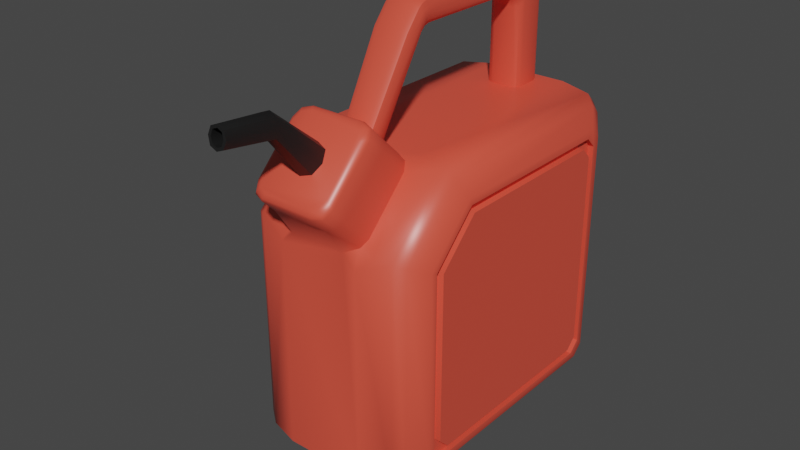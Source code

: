 # Source: gas_can.blend  (saved by Blender 4.1.24; exported with 4.5.12 LTS)
import bpy
from mathutils import Matrix  # noqa: F401  (used for matrix-valued properties, if any)

bpy.ops.wm.read_factory_settings(use_empty=True)
scene = bpy.context.scene
scene.name = 'Scene'

# ---- collections
col_gas = bpy.data.collections.new('GAS'); scene.collection.children.link(col_gas)

# ---- materials (node trees are filled in below, after node groups)
mat_gas = bpy.data.materials.new('gas')
mat_gas.diffuse_color = (0.8, 0.07612, 0.05318, 1.0)
mat_nozzle = bpy.data.materials.new('nozzle')
mat_nozzle.diffuse_color = (0.009018, 0.009018, 0.009018, 1.0)

# ---- node groups
ng_auto_smooth = bpy.data.node_groups.new('Auto Smooth', 'GeometryNodeTree')
_s = ng_auto_smooth.interface.new_socket(name='Geometry', in_out='OUTPUT', socket_type='NodeSocketGeometry')
_s = ng_auto_smooth.interface.new_socket(name='Geometry', in_out='INPUT', socket_type='NodeSocketGeometry')
_s = ng_auto_smooth.interface.new_socket(name='Angle', in_out='INPUT', socket_type='NodeSocketFloat')
_s.subtype = 'ANGLE'
_s.min_value = 0.0
_s.max_value = 3.142
ng_auto_smooth.is_modifier = True
_N = ng_auto_smooth.nodes; _L = ng_auto_smooth.links
n0 = _N.new('NodeGroupOutput'); n0.name = 'Group Output'; n0.location = (480, -100)
n1 = _N.new('NodeGroupInput'); n1.name = 'Group Input'; n1.location = (-420, -300)
n2 = _N.new('NodeGroupInput'); n2.name = 'Group Input.001'; n2.location = (-60, -100)
n3 = _N.new('GeometryNodeSetShadeSmooth'); n3.name = 'Set Shade Smooth'; n3.location = (120, -100)
n3.domain = 'EDGE'
n4 = _N.new('GeometryNodeSetShadeSmooth'); n4.name = 'Set Shade Smooth.001'; n4.location = (300, -100)
n5 = _N.new('GeometryNodeInputMeshEdgeAngle'); n5.name = 'Edge Angle'; n5.location = (-420, -220)
n6 = _N.new('GeometryNodeInputEdgeSmooth'); n6.name = 'Is Edge Smooth'; n6.location = (-60, -160)
n7 = _N.new('GeometryNodeInputShadeSmooth'); n7.name = 'Is Face Smooth'; n7.location = (-240, -340)
n8 = _N.new('FunctionNodeBooleanMath'); n8.name = 'Boolean Math'; n8.location = (-60, -220)
n9 = _N.new('FunctionNodeCompare'); n9.name = 'Compare'; n9.location = (-240, -180)
n9.operation = 'LESS_EQUAL'
_L.new(n5.outputs[0], n9.inputs[0])
_L.new(n4.outputs[0], n0.inputs[0])
_L.new(n1.outputs[1], n9.inputs[1])
_L.new(n9.outputs[0], n8.inputs[0])
_L.new(n7.outputs[0], n8.inputs[1])
_L.new(n2.outputs[0], n3.inputs[0])
_L.new(n6.outputs[0], n3.inputs[1])
_L.new(n3.outputs[0], n4.inputs[0])
_L.new(n8.outputs[0], n3.inputs[2])
n0.is_active_output = True

# ---- material node trees
mat_gas.use_nodes = True; mat_gas.node_tree.nodes.clear()
_N = mat_gas.node_tree.nodes; _L = mat_gas.node_tree.links
n0 = _N.new('ShaderNodeBsdfPrincipled'); n0.name = 'Principled BSDF'; n0.location = (10, 300)
n0.distribution = 'GGX'
n0.subsurface_method = 'BURLEY'
n0.inputs[0].default_value = (0.8, 0.08276, 0.04901, 1.0)
n0.inputs[2].default_value = 0.4
n0.inputs[3].default_value = 1.45
n0.inputs[13].default_value = 0.7
n0.inputs[27].default_value = (0.0, 0.0, 0.0, 1.0)
n0.inputs[28].default_value = 1.0
n1 = _N.new('ShaderNodeOutputMaterial'); n1.name = 'Material Output'; n1.location = (300, 300)
_L.new(n0.outputs[0], n1.inputs[0])
n1.is_active_output = True
mat_nozzle.use_nodes = True; mat_nozzle.node_tree.nodes.clear()
_N = mat_nozzle.node_tree.nodes; _L = mat_nozzle.node_tree.links
n0 = _N.new('ShaderNodeBsdfPrincipled'); n0.name = 'Principled BSDF'; n0.location = (10, 300)
n0.distribution = 'GGX'
n0.subsurface_method = 'BURLEY'
n0.inputs[0].default_value = (0.01037, 0.01037, 0.01037, 1.0)
n0.inputs[3].default_value = 1.45
n0.inputs[27].default_value = (0.0, 0.0, 0.0, 1.0)
n0.inputs[28].default_value = 1.0
n1 = _N.new('ShaderNodeOutputMaterial'); n1.name = 'Material Output'; n1.location = (300, 300)
_L.new(n0.outputs[0], n1.inputs[0])
n1.is_active_output = True

# ---- world
world_world = bpy.data.worlds.new('World'); scene.world = world_world
world_world.use_nodes = True; world_world.node_tree.nodes.clear()
_N = world_world.node_tree.nodes; _L = world_world.node_tree.links
n0 = _N.new('ShaderNodeOutputWorld'); n0.name = 'World Output'; n0.location = (300, 300)
n1 = _N.new('ShaderNodeBackground'); n1.name = 'Background'; n1.location = (10, 300)
n1.inputs[0].default_value = (0.05088, 0.05088, 0.05088, 1.0)
_L.new(n1.outputs[0], n0.inputs[0])
n0.is_active_output = True
world_world.color = (0.05088, 0.05088, 0.05088)
world_world.use_sun_shadow = False
world_world.sun_shadow_jitter_overblur = 0.0
world_world.light_settings.ao_factor = 0.02

# ---- meshes
me_cube = bpy.data.meshes.new('Cube')
me_cube.from_pydata([(-0.6393, -0.7934, 0.4914), (-0.5575, -0.9532, 0.5576), (-0.6393, -0.4914, 0.7934), (-0.5575, -0.5576, 0.9532), (0.6393, -0.4914, 0.7934), (0.5575, -0.5576, 0.9532), (0.6393, -0.7934, 0.4914), (0.5575, -0.9532, 0.5576), (0.4913, -0.577, 1.0), (0.4913, -1.0, 0.577), (-0.4913, -1.0, 0.577), (-0.4913, -0.577, 1.0), (0.1314, -0.2718, 1.703), (-0.1314, -0.2718, 1.703), (0.07201, -1.149, 1.039), (-0.07201, -1.149, 1.039), (-0.07201, -1.039, 1.149), (0.07201, -1.039, 1.149), (0.0, -1.169, 1.019), (0.0, -1.019, 1.169), (0.09869, -1.094, 1.094), (-0.09869, -1.094, 1.094), (0.05454, -1.375, 1.31), (-0.05454, -1.375, 1.31), (-0.05454, -1.361, 1.426), (0.05454, -1.361, 1.426), (0.0, -1.378, 1.288), (0.0, -1.358, 1.448), (0.07475, -1.368, 1.368), (-0.07475, -1.368, 1.368), (0.03269, -1.715, 1.374), (-0.03269, -1.715, 1.374), (-0.03269, -1.706, 1.448), (0.03269, -1.706, 1.448), (0.0, -1.717, 1.361), (0.0, -1.704, 1.461), (0.04545, -1.71, 1.411), (-0.04545, -1.71, 1.411), (0.0, -1.719, 1.341), (-0.04752, -1.717, 1.36), (0.0, -1.701, 1.481), (0.04752, -1.704, 1.462), (0.06513, -1.71, 1.411), (0.04752, -1.717, 1.36), (-0.06513, -1.71, 1.411), (-0.04752, -1.704, 1.462), (-2.442e-15, -1.381, 1.321), (-2.442e-15, -1.336, 1.41), (0.04545, -1.358, 1.366), (-0.04545, -1.358, 1.366), (-0.03269, -1.375, 1.332), (0.03269, -1.342, 1.399), (0.03269, -1.375, 1.332), (-0.03269, -1.342, 1.399), (-2.442e-15, -1.11, 1.05), (-2.442e-15, -1.045, 1.126), (0.04545, -1.078, 1.088), (-0.04545, -1.078, 1.088), (-0.03269, -1.102, 1.06), (0.03269, -1.053, 1.116), (0.03269, -1.102, 1.06), (-0.03269, -1.053, 1.116), (-0.1188, 0.7387, 1.722), (-0.1188, 0.7752, 1.642), (0.1188, 0.7752, 1.642), (0.1188, 0.7387, 1.722), (0.1188, 0.7543, 1.687), (-0.1188, 0.7543, 1.687), (-0.1338, -0.3125, 1.684), (-0.1296, -0.2424, 1.717), (0.1296, -0.2424, 1.717), (0.1338, -0.3125, 1.684), (-0.0836, -0.4347, 1.642), (-0.1296, -0.377, 1.642), (-0.1183, -0.4178, 1.642), (0.1296, -0.377, 1.642), (0.0836, -0.4347, 1.642), (0.1183, -0.4178, 1.642), (-0.1188, -0.1174, 1.754), (-0.06761, -0.07743, 1.806), (-0.1038, -0.08917, 1.791), (0.06761, -0.07743, 1.806), (0.1188, -0.1174, 1.754), (0.1038, -0.08917, 1.791), (-0.06762, 0.7999, 1.806), (-0.1188, 0.7289, 1.754), (-0.1038, 0.7872, 1.791), (0.1188, 0.7289, 1.754), (0.06762, 0.7999, 1.806), (0.1038, 0.7872, 1.791), (-0.1188, 0.8654, 1.642), (-0.06764, 0.9165, 1.642), (-0.1038, 0.9016, 1.642), (0.06764, 0.9165, 1.642), (0.1188, 0.8654, 1.642), (0.1038, 0.9016, 1.642), (-0.06765, 0.6706, 0.8723), (-0.1188, 0.7224, 0.8723), (-0.1038, 0.6857, 0.8723), (0.1188, 0.7224, 0.8723), (0.06765, 0.6706, 0.8723), (0.1038, 0.6857, 0.8723), (-0.1188, 0.8654, 0.8723), (-0.06764, 0.9165, 0.8723), (-0.1038, 0.9016, 0.8723), (0.06764, 0.9165, 0.8723), (0.1188, 0.8654, 0.8723), (0.1038, 0.9016, 0.8723), (-0.1144, -0.6396, 1.063), (-0.06332, -0.6132, 1.036), (-0.1632, -0.6023, 1.025), (-0.09946, -0.6209, 1.044), (0.06332, -0.6132, 1.036), (0.1144, -0.6396, 1.063), (0.1632, -0.6023, 1.025), (0.09946, -0.6209, 1.044), (-0.06329, -0.7215, 1.145), (-0.1144, -0.6846, 1.108), (-0.1632, -0.7323, 1.155), (-0.09945, -0.7107, 1.134), (0.1144, -0.6846, 1.108), (0.06329, -0.7215, 1.145), (0.1632, -0.7323, 1.155), (0.09945, -0.7107, 1.134), (-0.1188, 0.7224, 1.589), (-0.06765, 0.6706, 1.537), (-0.1038, 0.6858, 1.552), (-0.06765, 0.5691, 1.642), (-0.1188, 0.6416, 1.676), (-0.1038, 0.5903, 1.652), (-0.06765, 0.6408, 1.611), (-0.1188, 0.6985, 1.65), (-0.1038, 0.6577, 1.622), (0.1188, 0.6416, 1.676), (0.06765, 0.5691, 1.642), (0.1038, 0.5903, 1.652), (0.06765, 0.6706, 1.537), (0.1188, 0.7224, 1.589), (0.1038, 0.6858, 1.552), (0.06765, 0.6408, 1.611), (0.1188, 0.6985, 1.65), (0.1038, 0.6577, 1.622), (-0.1188, 0.8176, 1.754), (-0.06762, 0.8466, 1.806), (-0.1038, 0.8162, 1.791), (-0.1188, 0.8656, 1.681), (-0.06763, 0.917, 1.701), (-0.1038, 0.902, 1.695), (-0.06763, 0.8883, 1.775), (-0.1188, 0.8408, 1.744), (-0.1038, 0.8742, 1.766), (0.1188, 0.8656, 1.681), (0.06763, 0.917, 1.701), (0.1038, 0.902, 1.695), (0.1188, 0.8176, 1.754), (0.06762, 0.8466, 1.806), (0.1038, 0.8162, 1.791), (0.1188, 0.8408, 1.744), (0.06763, 0.8883, 1.775), (0.1038, 0.8742, 1.766), (-0.1188, -0.2288, 1.679), (-0.06765, -0.2112, 1.642), (-0.1038, -0.2163, 1.653), (-0.06739, -0.2758, 1.605), (-0.1224, -0.2958, 1.64), (-0.1047, -0.2816, 1.615), (-0.06757, -0.2478, 1.631), (-0.121, -0.2591, 1.673), (-0.1044, -0.2511, 1.643), (0.1224, -0.2958, 1.64), (0.06739, -0.2758, 1.605), (0.1047, -0.2816, 1.615), (0.06765, -0.2112, 1.642), (0.1188, -0.2288, 1.679), (0.1038, -0.2163, 1.653), (0.06757, -0.2478, 1.631), (0.121, -0.259, 1.673), (0.1044, -0.2511, 1.643), (-0.1297, -0.3132, 1.719), (-0.0836, -0.325, 1.773), (-0.1183, -0.3216, 1.757), (-0.07981, -0.2548, 1.806), (-0.1261, -0.2435, 1.753), (-0.1146, -0.2515, 1.791), (-0.08249, -0.2931, 1.796), (-0.1285, -0.2788, 1.744), (-0.1172, -0.2889, 1.781), (0.1261, -0.2435, 1.753), (0.07981, -0.2548, 1.806), (0.1146, -0.2515, 1.791), (0.0836, -0.325, 1.773), (0.1297, -0.3132, 1.719), (0.1183, -0.3216, 1.757), (0.1285, -0.2788, 1.744), (0.08249, -0.2931, 1.796), (0.1172, -0.2889, 1.781), (0.6393, -0.8401, 0.5107), (0.6393, -0.5107, 0.8401), (-0.6393, -0.5107, 0.8401), (-0.6393, -0.8401, 0.5107), (0.6004, -0.7398, 0.4692), (0.6004, -0.4692, 0.7398), (-0.6004, -0.4692, 0.7398), (-0.6004, -0.7398, 0.4692), (0.6004, -0.7934, 0.4914), (0.6004, -0.4914, 0.7934), (-0.6004, -0.4914, 0.7934), (-0.6004, -0.7934, 0.4914), (0.6428, -0.7398, 0.4692), (0.6428, -0.4692, 0.7398), (-0.6428, -0.4692, 0.7398), (-0.6428, -0.7398, 0.4692), (-0.6393, -0.7934, -0.7213), (-0.6393, -0.7213, -0.7934), (-0.2773, -1.061, -0.9297), (-0.2773, -0.9297, -1.0), (-0.5575, -0.9532, -0.8814), (-0.5575, -0.8814, -0.9532), (-0.6393, 0.7213, -0.7934), (-0.6393, 0.7934, -0.7213), (-0.2773, 0.9297, -1.0), (-0.2773, 1.0, -0.9297), (-0.5575, 0.8814, -0.9532), (-0.5575, 0.9532, -0.8814), (-0.6393, 0.7934, 0.7213), (-0.6393, 0.7213, 0.7934), (-0.2773, 1.038, 0.9528), (-0.2773, 0.9677, 1.023), (-0.5575, 0.9532, 0.8814), (-0.5575, 0.8814, 0.9532), (0.6393, -0.7213, -0.7934), (0.6393, -0.7934, -0.7213), (0.2773, -0.9297, -1.0), (0.2773, -1.061, -0.9297), (0.5575, -0.8814, -0.9532), (0.5575, -0.9532, -0.8814), (0.6393, 0.7934, -0.7213), (0.6393, 0.7213, -0.7934), (0.2773, 1.0, -0.9297), (0.2773, 0.9297, -1.0), (0.5575, 0.8814, -0.9532), (0.5575, 0.9532, -0.8814), (0.6393, 0.7213, 0.7934), (0.6393, 0.7934, 0.7213), (0.2773, 0.9677, 1.023), (0.2773, 1.038, 0.9528), (0.5575, 0.9532, 0.8814), (0.5575, 0.8814, 0.9532), (-0.4913, 1.0, -0.9292), (-0.4913, 0.9292, -1.0), (-0.4913, -0.9292, -1.0), (-0.4913, -1.0, -0.9292), (0.4913, 0.9292, -1.0), (0.4913, 1.0, -0.9292), (0.4913, 1.0, 0.9292), (0.4913, 0.9292, 1.0), (-0.4913, 0.9292, 1.0), (-0.4913, 1.0, 0.9292), (0.4913, -1.0, -0.9292), (0.4913, -0.9292, -1.0), (-0.6393, -0.8401, -0.7676), (-0.6393, -0.7676, -0.8401), (-0.6393, 0.7676, -0.8401), (-0.6393, 0.8401, -0.7676), (0.6393, 0.7676, 0.8401), (0.6393, 0.8401, 0.7676), (0.6393, 0.8401, -0.7676), (0.6393, 0.7676, -0.8401), (-0.6393, 0.8401, 0.7676), (-0.6393, 0.7676, 0.8401), (0.6393, -0.7676, -0.8401), (0.6393, -0.8401, -0.7676), (-0.6004, -0.7398, -0.6683), (-0.6004, -0.6683, -0.7398), (-0.6004, 0.6683, -0.7398), (-0.6004, 0.7398, -0.6683), (0.6004, 0.6683, 0.7398), (0.6004, 0.7398, 0.6683), (0.6004, 0.7398, -0.6683), (0.6004, 0.6683, -0.7398), (-0.6004, 0.7398, 0.6683), (-0.6004, 0.6683, 0.7398), (0.6004, -0.6683, -0.7398), (0.6004, -0.7398, -0.6683), (-0.6004, -0.7934, -0.7215), (-0.6004, -0.7215, -0.7934), (-0.6004, 0.7215, -0.7934), (-0.6004, 0.7934, -0.7215), (0.6004, 0.7215, 0.7934), (0.6004, 0.7934, 0.7215), (0.6004, 0.7934, -0.7215), (0.6004, 0.7215, -0.7934), (-0.6004, 0.7934, 0.7215), (-0.6004, 0.7215, 0.7934), (0.6004, -0.7215, -0.7934), (0.6004, -0.7934, -0.7215), (-0.6428, -0.6686, -0.7398), (-0.6428, -0.7398, -0.6686), (-0.6428, 0.7398, -0.6686), (-0.6428, 0.6686, -0.7398), (0.6428, 0.7398, 0.6686), (0.6428, 0.6686, 0.7398), (0.6428, 0.6686, -0.7398), (0.6428, 0.7398, -0.6686), (-0.6428, 0.6686, 0.7398), (-0.6428, 0.7398, 0.6686), (0.6428, -0.7398, -0.6686), (0.6428, -0.6686, -0.7398), (-0.1897, -1.061, 0.577), (-0.2773, -0.938, 0.6389), (-0.3606, -1.0, 0.577), (-0.2773, -1.061, 0.4936), (-0.2516, -0.9819, 0.5951), (-0.2773, -0.6389, 0.938), (-0.1939, -0.5955, 1.019), (-0.1939, -0.577, 1.0), (-0.2773, -0.4936, 1.001), (-0.3606, -0.577, 1.0), (-0.2529, -0.6005, 0.9873), (0.1939, -0.5955, 1.019), (0.2773, -0.6389, 0.938), (0.3606, -0.577, 1.0), (0.2773, -0.4936, 1.001), (0.1939, -0.577, 1.0), (0.2529, -0.6005, 0.9873), (0.2773, -0.938, 0.6389), (0.1897, -1.061, 0.577), (0.2773, -1.061, 0.4936), (0.3606, -1.0, 0.577), (0.2516, -0.9819, 0.5951), (0.2773, -1.119, 0.8198), (0.1895, -1.181, 0.7577), (0.2516, -1.163, 0.7759), (-0.1895, -1.181, 0.7577), (-0.2773, -1.119, 0.8198), (-0.2516, -1.163, 0.7759), (-0.2773, -0.8198, 1.119), (-0.1867, -0.7577, 1.181), (-0.2508, -0.7759, 1.163), (0.1867, -0.7577, 1.181), (0.2773, -0.8198, 1.119), (0.2508, -0.7759, 1.163), (0.189, -1.278, 0.8549), (0.2773, -1.215, 0.9173), (0.2514, -1.26, 0.8732), (0.1497, -1.278, 0.9097), (0.2385, -1.215, 0.9725), (0.2125, -1.26, 0.9281), (-0.2385, -1.215, 0.9725), (-0.1497, -1.278, 0.9097), (-0.2125, -1.26, 0.9281), (-0.2773, -1.215, 0.9173), (-0.189, -1.278, 0.8549), (-0.2514, -1.26, 0.8732), (-0.1864, -0.8549, 1.278), (-0.2773, -0.9173, 1.215), (-0.2507, -0.8732, 1.26), (-0.1472, -0.9097, 1.278), (-0.2385, -0.9725, 1.215), (-0.2118, -0.9281, 1.26), (0.2385, -0.9725, 1.215), (0.1472, -0.9097, 1.278), (0.2118, -0.9281, 1.26), (0.2773, -0.9173, 1.215), (0.1864, -0.8549, 1.278), (0.2507, -0.8732, 1.26), (0.2664, -1.22, 0.9405), (0.2396, -1.265, 0.8947), (0.1749, -1.284, 0.8758), (-0.2664, -1.22, 0.9405), (-0.2396, -1.265, 0.8947), (-0.1749, -1.284, 0.8758), (-0.2664, -0.9405, 1.22), (-0.2388, -0.8947, 1.265), (-0.1723, -0.8758, 1.284), (0.2664, -0.9405, 1.22), (0.2388, -0.8947, 1.265), (0.1723, -0.8758, 1.284)], [], [(226, 221, 248, 257), (325, 320, 340, 330), (1, 216, 251, 10), (214, 233, 327, 326, 308, 311), (232, 239, 252, 259), (215, 220, 239, 232), (222, 217, 261, 262), (199, 260, 216, 1), (246, 241, 253, 254), (242, 4, 205, 288), (228, 223, 263, 268), (2, 225, 293, 206), (234, 240, 267, 270), (271, 196, 7, 235), (196, 197, 5, 7), (7, 5, 8, 9), (198, 199, 1, 3), (3, 1, 10, 11), (224, 219, 287, 292), (249, 250, 217, 222), (236, 243, 289, 290), (259, 252, 240, 234), (5, 247, 255, 8), (274, 273, 296, 299), (230, 237, 291, 294), (269, 198, 3, 229), (313, 309, 334, 336), (323, 322, 244, 227, 316, 315), (265, 266, 241, 246), (257, 248, 223, 228), (333, 331, 342, 352), (244, 322, 321, 8, 255), (214, 311, 310, 10, 251), (220, 215, 250, 249), (235, 7, 9, 258), (197, 264, 247, 5), (229, 3, 11, 256), (339, 337, 354, 364), (375, 366, 343, 363), (310, 309, 313, 317, 11, 10), (339, 319, 114, 113, 120, 122), (187, 70, 82), (124, 131, 67, 63), (321, 320, 325, 328, 9, 8), (170, 112, 109, 163), (82, 70, 173, 133, 65, 87), (69, 182, 78), (149, 67, 62, 85, 142), (178, 68, 73), (160, 69, 78, 85, 62, 128), (63, 67, 149, 145, 90), (93, 91, 146, 152), (94, 64, 137, 99, 106), (157, 66, 64, 94, 151), (124, 63, 90, 102, 97), (319, 323, 315, 314, 110, 109, 112, 114), (75, 120, 113, 169, 71), (91, 93, 105, 103), (75, 71, 191), (130, 139, 134, 127), (68, 164, 108, 117, 73), (79, 81, 88, 84), (81, 79, 181, 188), (336, 334, 351, 355), (337, 339, 122, 121, 116, 118), (330, 340, 363, 343), (22, 28, 42, 43), (26, 22, 43, 38), (28, 25, 41, 42), (25, 27, 40, 41), (14, 20, 28, 22), (15, 18, 26, 23), (21, 15, 23, 29), (19, 16, 24, 27), (16, 21, 29, 24), (17, 19, 27, 25), (20, 17, 25, 28), (18, 14, 22, 26), (33, 35, 47, 51), (32, 37, 49, 53), (35, 32, 53, 47), (37, 31, 50, 49), (23, 26, 38, 39), (29, 23, 39, 44), (27, 24, 45, 40), (24, 29, 44, 45), (34, 31, 39, 38), (35, 33, 41, 40), (36, 30, 43, 42), (37, 32, 45, 44), (30, 34, 38, 43), (32, 35, 40, 45), (33, 36, 42, 41), (31, 37, 44, 39), (36, 33, 51, 48), (34, 30, 52, 46), (30, 36, 48, 52), (31, 34, 46, 50), (48, 51, 59, 56), (46, 52, 60, 54), (52, 48, 56, 60), (50, 46, 54, 58), (49, 50, 58, 57), (47, 53, 61, 55), (53, 49, 57, 61), (51, 47, 55, 59), (125, 136, 139, 130), (66, 140, 137, 64), (67, 131, 128, 62), (133, 140, 66, 65), (148, 158, 152, 146), (160, 167, 13, 69), (136, 125, 96, 100), (143, 155, 158, 148), (172, 161, 127, 134), (87, 65, 66, 157, 154), (161, 172, 175, 166), (12, 176, 173, 70), (13, 167, 164, 68), (169, 176, 12, 71), (182, 69, 13, 185), (193, 12, 70, 187), (317, 316, 227, 256, 11), (166, 175, 170, 163), (179, 190, 194, 184), (72, 76, 190, 179), (184, 194, 188, 181), (191, 71, 12, 193), (185, 13, 68, 178), (84, 88, 155, 143), (108, 111, 110), (111, 109, 110), (112, 115, 114), (115, 113, 114), (116, 119, 118), (119, 117, 118), (120, 123, 122), (123, 121, 122), (88, 81, 83, 89), (89, 83, 82, 87), (85, 78, 80, 86), (86, 80, 79, 84), (94, 106, 107, 95), (95, 107, 105, 93), (102, 90, 92, 104), (104, 92, 91, 103), (73, 117, 119, 74), (74, 119, 116, 72), (76, 121, 123, 77), (77, 123, 120, 75), (125, 130, 132, 126), (126, 132, 131, 124), (130, 127, 129, 132), (132, 129, 128, 131), (134, 139, 141, 135), (135, 141, 140, 133), (139, 136, 138, 141), (141, 138, 137, 140), (149, 142, 144, 150), (150, 144, 143, 148), (154, 157, 159, 156), (156, 159, 158, 155), (145, 149, 150, 147), (147, 150, 148, 146), (157, 151, 153, 159), (159, 153, 152, 158), (99, 137, 138, 101), (101, 138, 136, 100), (124, 97, 98, 126), (126, 98, 96, 125), (84, 143, 144, 86), (86, 144, 142, 85), (146, 91, 92, 147), (147, 92, 90, 145), (155, 88, 89, 156), (156, 89, 87, 154), (93, 152, 153, 95), (95, 153, 151, 94), (161, 166, 168, 162), (162, 168, 167, 160), (166, 163, 165, 168), (168, 165, 164, 167), (170, 175, 177, 171), (171, 177, 176, 169), (175, 172, 174, 177), (177, 174, 173, 176), (185, 178, 180, 186), (186, 180, 179, 184), (191, 193, 195, 192), (192, 195, 194, 190), (182, 185, 186, 183), (183, 186, 184, 181), (193, 187, 189, 195), (195, 189, 188, 194), (169, 113, 115, 171), (171, 115, 112, 170), (108, 164, 165, 111), (111, 165, 163, 109), (72, 179, 180, 74), (74, 180, 178, 73), (181, 79, 80, 183), (183, 80, 78, 182), (127, 161, 162, 129), (129, 162, 160, 128), (133, 173, 174, 135), (135, 174, 172, 134), (190, 76, 77, 192), (192, 77, 75, 191), (81, 188, 189, 83), (83, 189, 187, 82), (72, 116, 121, 76), (212, 0, 207, 284), (238, 245, 254, 253), (238, 221, 226, 245), (6, 231, 295, 204), (6, 4, 197, 196), (2, 0, 199, 198), (218, 213, 285, 286), (237, 230, 270, 267), (328, 327, 233, 258, 9), (314, 337, 118, 117, 108, 110), (201, 276, 288, 205), (282, 279, 302, 307), (4, 6, 204, 205), (243, 236, 266, 265), (4, 242, 264, 197), (0, 2, 206, 207), (219, 224, 268, 263), (225, 2, 198, 269), (0, 212, 260, 199), (231, 6, 196, 271), (272, 203, 211, 297), (276, 201, 209, 301), (277, 278, 290, 289), (202, 281, 304, 210), (200, 201, 205, 204), (202, 203, 207, 206), (280, 275, 298, 305), (298, 299, 296, 297, 211, 210, 304, 305), (278, 277, 300, 303), (200, 283, 306, 208), (306, 307, 302, 303, 300, 301, 209, 208), (203, 202, 210, 211), (275, 280, 292, 287), (281, 202, 206, 293), (203, 272, 284, 207), (279, 282, 294, 291), (273, 274, 286, 285), (283, 200, 204, 295), (201, 200, 208, 209), (223, 248, 249, 222), (251, 216, 217, 250), (263, 223, 222, 262), (216, 260, 261, 217), (247, 264, 265, 246), (267, 240, 241, 266), (255, 247, 246, 254), (240, 252, 253, 241), (229, 256, 257, 228), (269, 229, 228, 268), (235, 258, 259, 234), (271, 235, 234, 270), (233, 214, 215, 232), (221, 238, 239, 220), (227, 244, 245, 226), (248, 221, 220, 249), (214, 251, 250, 215), (252, 239, 238, 253), (244, 255, 254, 245), (256, 227, 226, 257), (258, 233, 232, 259), (260, 212, 213, 261), (219, 263, 262, 218), (264, 242, 243, 265), (237, 267, 266, 236), (225, 269, 268, 224), (231, 271, 270, 230), (212, 284, 285, 213), (287, 219, 218, 286), (230, 294, 295, 231), (242, 288, 289, 243), (291, 237, 236, 290), (293, 225, 224, 292), (284, 272, 273, 285), (275, 287, 286, 274), (288, 276, 277, 289), (279, 291, 290, 278), (281, 293, 292, 280), (283, 295, 294, 282), (276, 301, 300, 277), (302, 279, 278, 303), (274, 299, 298, 275), (304, 281, 280, 305), (296, 273, 272, 297), (306, 283, 282, 307), (213, 218, 262, 261), (360, 362, 361, 357, 359, 358, 348, 350, 349, 345, 347, 346), (368, 371, 352, 342), (374, 377, 364, 354), (369, 372, 355, 351), (308, 312, 309, 310, 311), (313, 318, 314, 315, 316, 317), (319, 324, 320, 321, 322, 323), (325, 329, 326, 327, 328), (308, 333, 335, 312), (312, 335, 334, 309), (337, 314, 318, 338), (338, 318, 313, 336), (340, 320, 324, 341), (341, 324, 319, 339), (325, 330, 332, 329), (329, 332, 331, 326), (366, 346, 347, 367), (367, 347, 345, 368), (369, 351, 353, 370), (370, 353, 352, 371), (372, 358, 359, 373), (373, 359, 357, 374), (375, 363, 365, 376), (376, 365, 364, 377), (342, 331, 332, 344), (344, 332, 330, 343), (339, 364, 365, 341), (341, 365, 363, 340), (351, 334, 335, 353), (353, 335, 333, 352), (354, 337, 338, 356), (356, 338, 336, 355), (308, 326, 331, 333), (362, 376, 377, 361), (360, 375, 376, 362), (356, 373, 374, 354), (355, 372, 373, 356), (350, 370, 371, 349), (348, 369, 370, 350), (344, 367, 368, 342), (343, 366, 367, 344), (348, 358, 372, 369), (357, 361, 377, 374), (345, 349, 371, 368), (360, 346, 366, 375)])
me_cube.polygons.foreach_set('use_smooth', [True] * 341)
me_cube.polygons.foreach_set('material_index', [0, 0, 0, 0, 0, 0, 0, 0, 0, 0, 0, 0, 0, 0, 0, 0, 0, 0, 0, 0, 0, 0, 0, 0, 0, 0, 0, 0, 0, 0, 0, 0, 0, 0, 0, 0, 0, 0, 0, 0, 0, 0, 0, 0, 0, 0, 0, 0, 0, 0, 0, 0, 0, 0, 0, 0, 0, 0, 0, 0, 0, 0, 0, 0, 0, 0, 1, 1, 1, 1, 1, 1, 1, 1, 1, 1, 1, 1, 1, 1, 1, 1, 1, 1, 1, 1, 1, 1, 1, 1, 1, 1, 1, 1, 1, 1, 1, 1, 1, 1, 1, 1, 1, 1, 1, 1, 0, 0, 0, 0, 0, 0, 0, 0, 0, 0, 0, 0, 0, 0, 0, 0, 0, 0, 0, 0, 0, 0, 0, 0, 0, 0, 0, 0, 0, 0, 0, 0, 0, 0, 0, 0, 0, 0, 0, 0, 0, 0, 0, 0, 0, 0, 0, 0, 0, 0, 0, 0, 0, 0, 0, 0, 0, 0, 0, 0, 0, 0, 0, 0, 0, 0, 0, 0, 0, 0, 0, 0, 0, 0, 0, 0, 0, 0, 0, 0, 0, 0, 0, 0, 0, 0, 0, 0, 0, 0, 0, 0, 0, 0, 0, 0, 0, 0, 0, 0, 0, 0, 0, 0, 0, 0, 0, 0, 0, 0, 0, 0, 0, 0, 0, 0, 0, 0, 0, 0, 0, 0, 0, 0, 0, 0, 0, 0, 0, 0, 0, 0, 0, 0, 0, 0, 0, 0, 0, 0, 0, 0, 0, 0, 0, 0, 0, 0, 0, 0, 0, 0, 0, 0, 0, 0, 0, 0, 0, 0, 0, 0, 0, 0, 0, 0, 0, 0, 0, 0, 0, 0, 0, 0, 0, 0, 0, 0, 0, 0, 0, 0, 0, 0, 0, 0, 0, 0, 0, 0, 0, 0, 0, 0, 0, 0, 0, 0, 0, 0, 0, 0, 0, 0, 0, 0, 0, 0, 0, 0, 0, 0, 0, 0, 0, 0, 0, 0, 0, 0, 0, 0, 0, 0, 0, 0, 0, 0, 0, 0, 0, 0, 0, 0, 0])
_k = {(7, 196): 0.89804, (196, 197): 0.89804, (5, 197): 0.89804, (5, 7): 0.89804, (7, 9): 0.89804, (5, 8): 0.89804, (8, 9): 0.89804, (3, 198): 0.89804, (198, 199): 0.89804, (1, 199): 0.89804, (1, 3): 0.89804, (3, 11): 0.89804, (1, 10): 0.89804, (10, 11): 0.89804, (13, 68): 0.89804, (15, 18): 0.89804, (17, 19): 0.89804, (14, 20): 0.89804, (16, 21): 0.89804, (14, 18): 0.89804, (16, 19): 0.89804, (17, 20): 0.89804, (15, 21): 0.89804, (23, 26): 0.89804, (25, 27): 0.89804, (22, 28): 0.89804, (24, 29): 0.89804, (22, 26): 0.89804, (24, 27): 0.89804, (25, 28): 0.89804, (23, 29): 0.89804, (22, 43): 0.89804, (28, 42): 0.89804, (25, 41): 0.89804, (27, 40): 0.89804, (20, 28): 0.89804, (14, 22): 0.89804, (18, 26): 0.89804, (15, 23): 0.89804, (21, 29): 0.89804, (16, 24): 0.89804, (19, 27): 0.89804, (17, 25): 0.89804, (38, 39): 0.89804, (40, 41): 0.89804, (42, 43): 0.89804, (44, 45): 0.89804, (38, 43): 0.89804, (40, 45): 0.89804, (41, 42): 0.89804, (39, 44): 0.89804, (35, 47): 0.89804, (32, 53): 0.89804, (37, 49): 0.89804, (31, 50): 0.89804, (26, 38): 0.89804, (23, 39): 0.89804, (29, 44): 0.89804, (24, 45): 0.89804, (31, 34): 0.89804, (33, 35): 0.89804, (30, 36): 0.89804, (32, 37): 0.89804, (30, 34): 0.89804, (32, 35): 0.89804, (33, 36): 0.89804, (31, 37): 0.89804, (34, 38): 0.89804, (31, 39): 0.89804, (35, 40): 0.89804, (33, 41): 0.89804, (36, 42): 0.89804, (30, 43): 0.89804, (37, 44): 0.89804, (32, 45): 0.89804, (46, 50): 0.89804, (47, 51): 0.89804, (48, 52): 0.89804, (49, 53): 0.89804, (46, 52): 0.89804, (47, 53): 0.89804, (48, 51): 0.89804, (49, 50): 0.89804, (33, 51): 0.89804, (36, 48): 0.89804, (30, 52): 0.89804, (34, 46): 0.89804, (54, 58): 0.89804, (55, 59): 0.89804, (56, 60): 0.89804, (57, 61): 0.89804, (54, 60): 0.89804, (55, 61): 0.89804, (56, 59): 0.89804, (57, 58): 0.89804, (48, 56): 0.89804, (51, 59): 0.89804, (46, 54): 0.89804, (52, 60): 0.89804, (50, 58): 0.89804, (49, 57): 0.89804, (47, 55): 0.89804, (53, 61): 0.89804, (63, 67): 0.89804, (65, 66): 0.89804, (12, 70): 0.89804, (64, 66): 0.89804, (62, 67): 0.89804, (13, 69): 0.89804, (12, 71): 0.89804, (108, 110): 0.89804, (108, 111): 0.89804, (109, 111): 0.89804, (109, 110): 0.89804, (110, 111): 0.89804, (112, 114): 0.89804, (112, 115): 0.89804, (113, 115): 0.89804, (113, 114): 0.89804, (114, 115): 0.89804, (116, 118): 0.89804, (116, 119): 0.89804, (117, 119): 0.89804, (117, 118): 0.89804, (118, 119): 0.89804, (120, 122): 0.89804, (120, 123): 0.89804, (121, 123): 0.89804, (121, 122): 0.89804, (122, 123): 0.89804, (88, 89): 0.89804, (81, 88): 0.89804, (81, 83): 0.89804, (83, 89): 0.89804, (87, 89): 0.89804, (82, 83): 0.89804, (82, 87): 0.89804, (85, 86): 0.89804, (78, 85): 0.89804, (78, 80): 0.89804, (80, 86): 0.89804, (84, 86): 0.89804, (79, 80): 0.89804, (79, 84): 0.89804, (94, 95): 0.89804, (94, 106): 0.89804, (106, 107): 0.89804, (95, 107): 0.89804, (93, 95): 0.89804, (105, 107): 0.89804, (93, 105): 0.89804, (102, 104): 0.89804, (90, 102): 0.89804, (90, 92): 0.89804, (92, 104): 0.89804, (103, 104): 0.89804, (91, 92): 0.89804, (91, 103): 0.89804, (73, 74): 0.89804, (73, 117): 0.89804, (74, 119): 0.89804, (72, 74): 0.89804, (72, 116): 0.89804, (76, 77): 0.89804, (76, 121): 0.89804, (77, 123): 0.89804, (75, 77): 0.89804, (75, 120): 0.89804, (125, 126): 0.89804, (125, 130): 0.89804, (130, 132): 0.89804, (126, 132): 0.89804, (124, 126): 0.89804, (131, 132): 0.89804, (124, 131): 0.89804, (127, 130): 0.89804, (127, 129): 0.89804, (129, 132): 0.89804, (128, 129): 0.89804, (128, 131): 0.89804, (134, 135): 0.89804, (134, 139): 0.89804, (139, 141): 0.89804, (135, 141): 0.89804, (133, 135): 0.89804, (140, 141): 0.89804, (133, 140): 0.89804, (136, 139): 0.89804, (136, 138): 0.89804, (138, 141): 0.89804, (137, 138): 0.89804, (137, 140): 0.89804, (149, 150): 0.89804, (142, 149): 0.89804, (142, 144): 0.89804, (144, 150): 0.89804, (148, 150): 0.89804, (143, 144): 0.89804, (143, 148): 0.89804, (154, 156): 0.89804, (154, 157): 0.89804, (157, 159): 0.89804, (156, 159): 0.89804, (155, 156): 0.89804, (158, 159): 0.89804, (155, 158): 0.89804, (145, 147): 0.89804, (145, 149): 0.89804, (147, 150): 0.89804, (146, 147): 0.89804, (146, 148): 0.89804, (151, 157): 0.89804, (151, 153): 0.89804, (153, 159): 0.89804, (152, 153): 0.89804, (152, 158): 0.89804, (99, 101): 0.89804, (99, 137): 0.89804, (101, 138): 0.89804, (100, 101): 0.89804, (100, 136): 0.89804, (97, 124): 0.89804, (97, 98): 0.89804, (98, 126): 0.89804, (96, 98): 0.89804, (96, 125): 0.89804, (84, 143): 0.89804, (86, 144): 0.89804, (85, 142): 0.89804, (91, 146): 0.89804, (92, 147): 0.89804, (90, 145): 0.89804, (88, 155): 0.89804, (89, 156): 0.89804, (87, 154): 0.89804, (93, 152): 0.89804, (95, 153): 0.89804, (94, 151): 0.89804, (161, 162): 0.89804, (161, 166): 0.89804, (166, 168): 0.89804, (162, 168): 0.89804, (160, 162): 0.89804, (167, 168): 0.89804, (160, 167): 0.89804, (163, 166): 0.89804, (163, 165): 0.89804, (165, 168): 0.89804, (164, 165): 0.89804, (164, 167): 0.89804, (170, 171): 0.89804, (170, 175): 0.89804, (175, 177): 0.89804, (171, 177): 0.89804, (169, 171): 0.89804, (176, 177): 0.89804, (169, 176): 0.89804, (172, 175): 0.89804, (172, 174): 0.89804, (174, 177): 0.89804, (173, 174): 0.89804, (173, 176): 0.89804, (185, 186): 0.89804, (178, 185): 0.89804, (178, 180): 0.89804, (180, 186): 0.89804, (184, 186): 0.89804, (179, 180): 0.89804, (179, 184): 0.89804, (191, 192): 0.89804, (191, 193): 0.89804, (193, 195): 0.89804, (192, 195): 0.89804, (190, 192): 0.89804, (194, 195): 0.89804, (190, 194): 0.89804, (182, 183): 0.89804, (182, 185): 0.89804, (183, 186): 0.89804, (181, 183): 0.89804, (181, 184): 0.89804, (187, 193): 0.89804, (187, 189): 0.89804, (189, 195): 0.89804, (188, 189): 0.89804, (188, 194): 0.89804, (113, 169): 0.89804, (115, 171): 0.89804, (112, 170): 0.89804, (108, 164): 0.89804, (111, 165): 0.89804, (109, 163): 0.89804, (72, 179): 0.89804, (74, 180): 0.89804, (73, 178): 0.89804, (79, 181): 0.89804, (80, 183): 0.89804, (78, 182): 0.89804, (127, 161): 0.89804, (129, 162): 0.89804, (128, 160): 0.89804, (133, 173): 0.89804, (135, 174): 0.89804, (134, 172): 0.89804, (76, 190): 0.89804, (77, 192): 0.89804, (75, 191): 0.89804, (81, 188): 0.89804, (83, 189): 0.89804, (82, 187): 0.89804, (72, 76): 0.89804, (116, 121): 0.89804, (68, 73): 0.89804, (68, 164): 0.89804, (108, 117): 0.89804, (68, 178): 0.89804, (179, 190): 0.89804, (71, 75): 0.89804, (113, 120): 0.89804, (71, 169): 0.89804, (71, 191): 0.89804, (79, 81): 0.89804, (84, 88): 0.89804, (69, 160): 0.89804, (69, 78): 0.89804, (62, 85): 0.89804, (62, 128): 0.89804, (69, 182): 0.89804, (181, 188): 0.89804, (70, 82): 0.89804, (70, 173): 0.89804, (65, 133): 0.89804, (65, 87): 0.89804, (70, 187): 0.89804, (143, 155): 0.89804, (67, 149): 0.89804, (66, 157): 0.89804, (91, 93): 0.89804, (103, 105): 0.89804, (63, 124): 0.89804, (63, 90): 0.89804, (97, 102): 0.89804, (146, 152): 0.89804, (64, 94): 0.89804, (64, 137): 0.89804, (99, 106): 0.89804, (125, 136): 0.89804, (96, 100): 0.89804, (163, 170): 0.89804, (109, 112): 0.89804, (67, 131): 0.89804, (130, 139): 0.89804, (161, 172): 0.89804, (127, 134): 0.89804, (66, 140): 0.89804, (148, 158): 0.89804, (13, 167): 0.89804, (166, 175): 0.89804, (12, 176): 0.89804, (13, 185): 0.89804, (184, 194): 0.89804, (12, 193): 0.89804, (4, 6): 0.89804, (0, 2): 0.89804, (6, 196): 0.89804, (4, 197): 0.89804, (2, 198): 0.89804, (0, 199): 0.89804, (204, 205): 0.89804, (206, 207): 0.89804, (6, 204): 0.89804, (4, 205): 0.89804, (2, 206): 0.89804, (0, 207): 0.89804, (200, 201): 0.89804, (202, 203): 0.89804, (200, 204): 0.89804, (201, 205): 0.89804, (202, 206): 0.89804, (203, 207): 0.89804, (208, 209): 0.89804, (210, 211): 0.89804, (201, 209): 0.89804, (202, 210): 0.89804, (203, 211): 0.89804, (200, 208): 0.89804, (222, 223): 0.89804, (223, 248): 0.89804, (248, 249): 0.89804, (222, 249): 0.89804, (250, 251): 0.89804, (216, 251): 0.89804, (216, 217): 0.89804, (217, 250): 0.89804, (262, 263): 0.89804, (223, 263): 0.89804, (222, 262): 0.89804, (216, 260): 0.89804, (260, 261): 0.89804, (217, 261): 0.89804, (246, 247): 0.89804, (247, 264): 0.89804, (264, 265): 0.89804, (246, 265): 0.89804, (266, 267): 0.89804, (240, 267): 0.89804, (240, 241): 0.89804, (241, 266): 0.89804, (254, 255): 0.89804, (247, 255): 0.89804, (246, 254): 0.89804, (240, 252): 0.89804, (252, 253): 0.89804, (241, 253): 0.89804, (228, 229): 0.89804, (229, 256): 0.89804, (256, 257): 0.89804, (228, 257): 0.89804, (268, 269): 0.89804, (229, 269): 0.89804, (228, 268): 0.89804, (234, 235): 0.89804, (235, 258): 0.89804, (258, 259): 0.89804, (234, 259): 0.89804, (270, 271): 0.89804, (235, 271): 0.89804, (234, 270): 0.89804, (232, 233): 0.89804, (214, 233): 0.89804, (214, 215): 0.89804, (215, 232): 0.89804, (220, 221): 0.89804, (221, 238): 0.89804, (238, 239): 0.89804, (220, 239): 0.89804, (226, 227): 0.89804, (227, 244): 0.89804, (244, 245): 0.89804, (226, 245): 0.89804, (221, 248): 0.89804, (220, 249): 0.89804, (214, 251): 0.89804, (215, 250): 0.89804, (239, 252): 0.89804, (238, 253): 0.89804, (244, 255): 0.89804, (245, 254): 0.89804, (227, 256): 0.89804, (226, 257): 0.89804, (233, 258): 0.89804, (232, 259): 0.89804, (212, 260): 0.89804, (212, 213): 0.89804, (213, 261): 0.89804, (218, 219): 0.89804, (219, 263): 0.89804, (218, 262): 0.89804, (242, 264): 0.89804, (242, 243): 0.89804, (243, 265): 0.89804, (236, 237): 0.89804, (237, 267): 0.89804, (236, 266): 0.89804, (224, 225): 0.89804, (225, 269): 0.89804, (224, 268): 0.89804, (230, 231): 0.89804, (231, 271): 0.89804, (230, 270): 0.89804, (212, 284): 0.89804, (284, 285): 0.89804, (213, 285): 0.89804, (286, 287): 0.89804, (219, 287): 0.89804, (218, 286): 0.89804, (230, 294): 0.89804, (294, 295): 0.89804, (231, 295): 0.89804, (242, 288): 0.89804, (288, 289): 0.89804, (243, 289): 0.89804, (290, 291): 0.89804, (237, 291): 0.89804, (236, 290): 0.89804, (292, 293): 0.89804, (225, 293): 0.89804, (224, 292): 0.89804, (272, 284): 0.89804, (272, 273): 0.89804, (273, 285): 0.89804, (274, 275): 0.89804, (275, 287): 0.89804, (274, 286): 0.89804, (276, 288): 0.89804, (276, 277): 0.89804, (277, 289): 0.89804, (278, 279): 0.89804, (279, 291): 0.89804, (278, 290): 0.89804, (280, 281): 0.89804, (281, 293): 0.89804, (280, 292): 0.89804, (282, 283): 0.89804, (283, 295): 0.89804, (282, 294): 0.89804, (276, 301): 0.89804, (300, 301): 0.89804, (277, 300): 0.89804, (302, 303): 0.89804, (279, 302): 0.89804, (278, 303): 0.89804, (274, 299): 0.89804, (298, 299): 0.89804, (275, 298): 0.89804, (304, 305): 0.89804, (281, 304): 0.89804, (280, 305): 0.89804, (296, 297): 0.89804, (273, 296): 0.89804, (272, 297): 0.89804, (306, 307): 0.89804, (283, 306): 0.89804, (282, 307): 0.89804, (213, 218): 0.89804, (261, 262): 0.89804, (0, 212): 0.89804, (207, 284): 0.89804, (199, 260): 0.89804, (285, 286): 0.89804, (215, 220): 0.89804, (232, 239): 0.89804, (10, 251): 0.89804, (249, 250): 0.89804, (1, 216): 0.89804, (217, 222): 0.89804, (219, 224): 0.89804, (287, 292): 0.89804, (263, 268): 0.89804, (238, 245): 0.89804, (221, 226): 0.89804, (248, 257): 0.89804, (223, 228): 0.89804, (2, 225): 0.89804, (206, 293): 0.89804, (198, 269): 0.89804, (11, 256): 0.89804, (3, 229): 0.89804, (230, 237): 0.89804, (291, 294): 0.89804, (6, 231): 0.89804, (196, 271): 0.89804, (267, 270): 0.89804, (204, 295): 0.89804, (252, 259): 0.89804, (9, 258): 0.89804, (7, 235): 0.89804, (234, 240): 0.89804, (236, 243): 0.89804, (289, 290): 0.89804, (265, 266): 0.89804, (253, 254): 0.89804, (241, 246): 0.89804, (4, 242): 0.89804, (205, 288): 0.89804, (197, 264): 0.89804, (8, 255): 0.89804, (5, 247): 0.89804, (273, 274): 0.89804, (296, 299): 0.89804, (203, 272): 0.89804, (211, 297): 0.89804, (275, 280): 0.89804, (298, 305): 0.89804, (277, 278): 0.89804, (201, 276): 0.89804, (209, 301): 0.89804, (300, 303): 0.89804, (279, 282): 0.89804, (302, 307): 0.89804, (202, 281): 0.89804, (210, 304): 0.89804, (200, 283): 0.89804, (208, 306): 0.89804, (308, 311): 0.89804, (309, 310): 0.89804, (310, 311): 0.89804, (313, 317): 0.89804, (314, 315): 0.89804, (315, 316): 0.89804, (316, 317): 0.89804, (319, 323): 0.89804, (320, 321): 0.89804, (321, 322): 0.89804, (322, 323): 0.89804, (325, 328): 0.89804, (326, 327): 0.89804, (327, 328): 0.89804, (308, 333): 0.89804, (333, 335): 0.89804, (334, 335): 0.89804, (309, 334): 0.89804, (314, 337): 0.89804, (313, 336): 0.89804, (320, 340): 0.89804, (319, 339): 0.89804, (325, 330): 0.89804, (330, 332): 0.89804, (331, 332): 0.89804, (326, 331): 0.89804, (343, 344): 0.89804, (346, 347): 0.89804, (342, 344): 0.89804, (345, 347): 0.89804, (348, 350): 0.89804, (351, 353): 0.89804, (349, 350): 0.89804, (352, 353): 0.89804, (355, 356): 0.89804, (358, 359): 0.89804, (354, 356): 0.89804, (357, 359): 0.89804, (360, 362): 0.89804, (363, 365): 0.89804, (361, 362): 0.89804, (364, 365): 0.89804, (331, 342): 0.89804, (330, 343): 0.89804, (339, 364): 0.89804, (340, 363): 0.89804, (334, 351): 0.89804, (333, 352): 0.89804, (337, 354): 0.89804, (336, 355): 0.89804, (308, 326): 0.89804, (331, 333): 0.89804, (10, 310): 0.89804, (309, 313): 0.89804, (11, 317): 0.89804, (214, 311): 0.89804, (334, 336): 0.89804, (233, 327): 0.89804, (315, 323): 0.89804, (244, 322): 0.89804, (227, 316): 0.89804, (110, 314): 0.89804, (118, 337): 0.89804, (114, 319): 0.89804, (320, 325): 0.89804, (330, 340): 0.89804, (122, 339): 0.89804, (8, 321): 0.89804, (9, 328): 0.89804, (342, 352): 0.89804, (343, 363): 0.89804, (351, 355): 0.89804, (337, 339): 0.89804, (354, 364): 0.89804, (346, 360): 0.89804, (345, 349): 0.89804, (357, 361): 0.89804, (348, 358): 0.89804}
me_cube.attributes.new('crease_edge', 'FLOAT', 'EDGE').data.foreach_set('value', [_k.get((min(e.vertices), max(e.vertices)), 0.0) for e in me_cube.edges])
_uv = me_cube.uv_layers.new(name='UVMap')
_uv.uv.foreach_set('vector', [0.6162, 0.3157, 0.3838, 0.3157, 0.3839, 0.27, 0.6161, 0.27, 0.5799, 0.8157, 0.6173, 0.8157, 0.6172, 0.8157, 0.5799, 0.8157, 0.5697, 1.0, 0.3898, 1.0, 0.3839, 0.98, 0.5721, 0.98, 0.3838, 0.9343, 0.3838, 0.8157, 0.5617, 0.8157, 0.5721, 0.8345, 0.5721, 0.9155, 0.5617, 0.9343, 0.3093, 0.7412, 0.3093, 0.5088, 0.355, 0.5089, 0.355, 0.7411, 0.1907, 0.7412, 0.1907, 0.5088, 0.3093, 0.5088, 0.3093, 0.7412, 0.375, 0.2352, 0.375, 0.01483, 0.395, 0.02905, 0.395, 0.2209, 0.5638, 0.01999, 0.4041, 0.01999, 0.3898, 0.0, 0.5697, 0.0, 0.6102, 0.5, 0.3898, 0.5, 0.3839, 0.48, 0.6161, 0.48, 0.5992, 0.5348, 0.5992, 0.6864, 0.5992, 0.6864, 0.5992, 0.5348, 0.6102, 0.25, 0.3898, 0.25, 0.4041, 0.23, 0.5959, 0.23, 0.5992, 0.06358, 0.5992, 0.2152, 0.5992, 0.2152, 0.5992, 0.06358, 0.375, 0.7352, 0.375, 0.5148, 0.395, 0.5291, 0.395, 0.7209, 0.4041, 0.73, 0.5638, 0.73, 0.5697, 0.75, 0.3898, 0.75, 0.5638, 0.73, 0.605, 0.6888, 0.6233, 0.6988, 0.5738, 0.7483, 0.5738, 0.75, 0.6233, 0.75, 0.625, 0.77, 0.5721, 0.77, 0.605, 0.06116, 0.5638, 0.01999, 0.5738, 0.001715, 0.6233, 0.05117, 0.6233, 1.0, 0.5738, 1.0, 0.5721, 0.98, 0.625, 0.98, 0.5902, 0.2242, 0.4098, 0.2242, 0.4098, 0.2242, 0.5902, 0.2242, 0.145, 0.5089, 0.145, 0.7411, 0.125, 0.7352, 0.125, 0.5148, 0.4098, 0.5258, 0.5902, 0.5258, 0.5902, 0.5258, 0.4098, 0.5258, 0.355, 0.7411, 0.355, 0.5089, 0.375, 0.5148, 0.375, 0.7352, 0.625, 0.6947, 0.625, 0.5148, 0.645, 0.5089, 0.645, 0.6971, 0.4075, 0.2085, 0.4075, 0.04147, 0.4075, 0.04143, 0.4075, 0.2086, 0.4008, 0.7152, 0.4008, 0.5348, 0.4008, 0.5348, 0.4008, 0.7152, 0.605, 0.2209, 0.605, 0.06116, 0.625, 0.05531, 0.625, 0.2352, 0.6173, 0.9343, 0.5799, 0.9343, 0.5799, 0.9343, 0.6172, 0.9343, 0.7086, 0.6971, 0.6907, 0.687, 0.6907, 0.5088, 0.8093, 0.5088, 0.8093, 0.687, 0.7914, 0.6971, 0.5959, 0.52, 0.4041, 0.52, 0.3898, 0.5, 0.6102, 0.5, 0.6161, 0.27, 0.3839, 0.27, 0.3898, 0.25, 0.6102, 0.25, 0.5721, 0.9155, 0.5721, 0.8345, 0.5721, 0.8346, 0.5721, 0.9154, 0.6907, 0.5088, 0.6907, 0.687, 0.6729, 0.6971, 0.645, 0.6971, 0.645, 0.5089, 0.3838, 0.9343, 0.5617, 0.9343, 0.5721, 0.9521, 0.5721, 0.98, 0.3839, 0.98, 0.1907, 0.5088, 0.1907, 0.7412, 0.145, 0.7411, 0.145, 0.5089, 0.3898, 0.75, 0.5697, 0.75, 0.5721, 0.77, 0.3839, 0.77, 0.605, 0.6888, 0.605, 0.5291, 0.625, 0.5148, 0.625, 0.6947, 0.875, 0.5148, 0.875, 0.6947, 0.855, 0.6971, 0.855, 0.5089, 0.625, 0.8351, 0.625, 0.9149, 0.625, 0.9148, 0.625, 0.8352, 0.6155, 0.8199, 0.5817, 0.8199, 0.5799, 0.8157, 0.6172, 0.8157, 0.5721, 0.9521, 0.5799, 0.9343, 0.6173, 0.9343, 0.625, 0.9521, 0.625, 0.98, 0.5721, 0.98, 0.625, 0.8157, 0.625, 0.8157, 0.625, 0.8157, 0.625, 0.8157, 0.625, 0.8157, 0.625, 0.8157, 0.625, 0.8157, 0.625, 0.8157, 0.625, 0.8157, 0.625, 0.9343, 0.625, 0.9343, 0.625, 0.9343, 0.625, 0.9343, 0.625, 0.7979, 0.6173, 0.8157, 0.5799, 0.8157, 0.5721, 0.7979, 0.5721, 0.77, 0.625, 0.77, 0.0, 0.0, 0.0, 0.0, 0.0, 0.0, 0.0, 0.0, 0.625, 0.8157, 0.625, 0.8157, 0.625, 0.8157, 0.625, 0.8157, 0.625, 0.8157, 0.625, 0.8157, 0.625, 0.9343, 0.625, 0.9343, 0.625, 0.9343, 0.7045, 0.832, 0.625, 0.9343, 0.625, 0.9343, 0.625, 0.9343, 0.6709, 0.8752, 0.625, 0.9343, 0.625, 0.9343, 0.625, 0.9343, 0.625, 0.9343, 0.625, 0.9343, 0.625, 0.9343, 0.625, 0.9343, 0.625, 0.9343, 0.625, 0.9343, 0.625, 0.9343, 0.625, 0.9343, 0.7045, 0.832, 0.646, 0.9073, 0.625, 0.9343, 0.7162, 0.6971, 0.7838, 0.6971, 0.7838, 0.6971, 0.7162, 0.6971, 0.625, 0.8157, 0.625, 0.8157, 0.625, 0.8157, 0.625, 0.8157, 0.625, 0.8157, 0.6534, 0.7646, 0.625, 0.8157, 0.625, 0.8157, 0.625, 0.8157, 0.6325, 0.8022, 0.625, 0.9343, 0.625, 0.9343, 0.625, 0.9343, 0.625, 0.9343, 0.625, 0.9343, 0.6907, 0.6971, 0.7086, 0.6971, 0.7914, 0.6971, 0.8093, 0.6971, 0.8093, 0.6971, 0.7828, 0.6971, 0.7172, 0.6971, 0.6907, 0.6971, 0.0, 0.0, 0.0, 0.0, 0.0, 0.0, 0.0, 0.0, 0.0, 0.0, 0.7838, 0.6971, 0.7162, 0.6971, 0.7162, 0.6971, 0.7838, 0.6971, 0.625, 0.8157, 0.625, 0.8157, 0.625, 0.8157, 0.7838, 0.6971, 0.7162, 0.6971, 0.7162, 0.6971, 0.7838, 0.6971, 0.0, 0.0, 0.0, 0.0, 0.0, 0.0, 0.0, 0.0, 0.0, 0.0, 0.7837, 0.6971, 0.7163, 0.6971, 0.7163, 0.6971, 0.7837, 0.6971, 0.7163, 0.6971, 0.7837, 0.6971, 0.7861, 0.6971, 0.7139, 0.6971, 0.6172, 0.9343, 0.5799, 0.9343, 0.5799, 0.9343, 0.6172, 0.9343, 0.625, 0.9149, 0.625, 0.8351, 0.625, 0.8157, 0.625, 0.8422, 0.625, 0.9078, 0.625, 0.9343, 0.5799, 0.8157, 0.6172, 0.8157, 0.6172, 0.8157, 0.5799, 0.8157, 0.5721, 0.8157, 0.5986, 0.8157, 0.5986, 0.8157, 0.5721, 0.8157, 0.5721, 0.875, 0.5721, 0.8157, 0.5721, 0.8157, 0.5721, 0.875, 0.5986, 0.8157, 0.625, 0.8157, 0.625, 0.8157, 0.5986, 0.8157, 0.625, 0.8157, 0.625, 0.875, 0.625, 0.875, 0.625, 0.8157, 0.5721, 0.8157, 0.5986, 0.8157, 0.5986, 0.8157, 0.5721, 0.8157, 0.5721, 0.9343, 0.5721, 0.875, 0.5721, 0.875, 0.5721, 0.9343, 0.5986, 0.9343, 0.5721, 0.9343, 0.5721, 0.9343, 0.5986, 0.9343, 0.625, 0.875, 0.625, 0.9343, 0.625, 0.9343, 0.625, 0.875, 0.625, 0.9343, 0.5986, 0.9343, 0.5986, 0.9343, 0.625, 0.9343, 0.625, 0.8157, 0.625, 0.875, 0.625, 0.875, 0.625, 0.8157, 0.5986, 0.8157, 0.625, 0.8157, 0.625, 0.8157, 0.5986, 0.8157, 0.5721, 0.875, 0.5721, 0.8157, 0.5721, 0.8157, 0.5721, 0.875, 0.6158, 0.8381, 0.6175, 0.875, 0.6175, 0.875, 0.6158, 0.8381, 0.6158, 0.9119, 0.5986, 0.9164, 0.5986, 0.9164, 0.6158, 0.9119, 0.6175, 0.875, 0.6158, 0.9119, 0.6158, 0.9119, 0.6175, 0.875, 0.5986, 0.9164, 0.5814, 0.9119, 0.5814, 0.9119, 0.5986, 0.9164, 0.5721, 0.9343, 0.5721, 0.875, 0.5721, 0.875, 0.5721, 0.9343, 0.5986, 0.9343, 0.5721, 0.9343, 0.5721, 0.9343, 0.5986, 0.9343, 0.625, 0.875, 0.625, 0.9343, 0.625, 0.9343, 0.625, 0.875, 0.625, 0.9343, 0.5986, 0.9343, 0.5986, 0.9343, 0.625, 0.9343, 0.5797, 0.875, 0.5814, 0.9119, 0.5721, 0.9343, 0.5721, 0.875, 0.6175, 0.875, 0.6158, 0.8381, 0.625, 0.8157, 0.625, 0.875, 0.5986, 0.8336, 0.5814, 0.8381, 0.5721, 0.8157, 0.5986, 0.8157, 0.5986, 0.9164, 0.6158, 0.9119, 0.625, 0.9343, 0.5986, 0.9343, 0.5814, 0.8381, 0.5797, 0.875, 0.5721, 0.875, 0.5721, 0.8157, 0.6158, 0.9119, 0.6175, 0.875, 0.625, 0.875, 0.625, 0.9343, 0.6158, 0.8381, 0.5986, 0.8336, 0.5986, 0.8157, 0.625, 0.8157, 0.5814, 0.9119, 0.5986, 0.9164, 0.5986, 0.9343, 0.5721, 0.9343, 0.5986, 0.8336, 0.6158, 0.8381, 0.6158, 0.8381, 0.5986, 0.8336, 0.5797, 0.875, 0.5814, 0.8381, 0.5814, 0.8381, 0.5797, 0.875, 0.5814, 0.8381, 0.5986, 0.8336, 0.5986, 0.8336, 0.5814, 0.8381, 0.5814, 0.9119, 0.5797, 0.875, 0.5797, 0.875, 0.5814, 0.9119, 0.5986, 0.8336, 0.6158, 0.8381, 0.6158, 0.8381, 0.5986, 0.8336, 0.5797, 0.875, 0.5814, 0.8381, 0.5814, 0.8381, 0.5797, 0.875, 0.5814, 0.8381, 0.5986, 0.8336, 0.5986, 0.8336, 0.5814, 0.8381, 0.5814, 0.9119, 0.5797, 0.875, 0.5797, 0.875, 0.5814, 0.9119, 0.5986, 0.9164, 0.5814, 0.9119, 0.5814, 0.9119, 0.5986, 0.9164, 0.6175, 0.875, 0.6158, 0.9119, 0.6158, 0.9119, 0.6175, 0.875, 0.6158, 0.9119, 0.5986, 0.9164, 0.5986, 0.9164, 0.6158, 0.9119, 0.6158, 0.8381, 0.6175, 0.875, 0.6175, 0.875, 0.6158, 0.8381, 0.7838, 0.6971, 0.7162, 0.6971, 0.7162, 0.6971, 0.7838, 0.6971, 0.625, 0.8157, 0.625, 0.8157, 0.625, 0.8157, 0.625, 0.8157, 0.625, 0.9343, 0.625, 0.9343, 0.625, 0.9343, 0.625, 0.9343, 0.625, 0.8157, 0.625, 0.8157, 0.625, 0.8157, 0.625, 0.8157, 0.7308, 0.7677, 0.6858, 0.7452, 0.7162, 0.6971, 0.7838, 0.6971, 0.0, 0.0, 0.0, 0.0, 0.0, 0.0, 0.0, 0.0, 0.7162, 0.6971, 0.7838, 0.6971, 0.7838, 0.6971, 0.7162, 0.6971, 0.7837, 0.6971, 0.7163, 0.6971, 0.6858, 0.7452, 0.7308, 0.7677, 0.7162, 0.6971, 0.7838, 0.6971, 0.7838, 0.6971, 0.7162, 0.6971, 0.625, 0.8157, 0.625, 0.8157, 0.625, 0.8157, 0.6534, 0.7646, 0.6414, 0.7862, 0.7838, 0.6971, 0.7162, 0.6971, 0.7163, 0.6971, 0.7837, 0.6971, 0.0, 0.0, 0.0, 0.0, 0.0, 0.0, 0.0, 0.0, 0.0, 0.0, 0.0, 0.0, 0.0, 0.0, 0.0, 0.0, 0.0, 0.0, 0.0, 0.0, 0.0, 0.0, 0.0, 0.0, 0.625, 0.9343, 0.625, 0.9343, 0.625, 0.9343, 0.625, 0.9343, 0.625, 0.8157, 0.625, 0.8157, 0.625, 0.8157, 0.625, 0.8157, 0.8271, 0.6971, 0.8093, 0.687, 0.8093, 0.5088, 0.855, 0.5089, 0.855, 0.6971, 0.0, 0.0, 0.0, 0.0, 0.0, 0.0, 0.0, 0.0, 0.625, 0.9118, 0.625, 0.8382, 0.625, 0.8387, 0.625, 0.9113, 0.625, 0.9118, 0.625, 0.8382, 0.625, 0.8382, 0.625, 0.9118, 0.7863, 0.6971, 0.7137, 0.6971, 0.7139, 0.6971, 0.7861, 0.6971, 0.625, 0.8157, 0.625, 0.8157, 0.625, 0.8157, 0.625, 0.8157, 0.625, 0.9343, 0.625, 0.9343, 0.625, 0.9343, 0.625, 0.9343, 0.7837, 0.6971, 0.7163, 0.6971, 0.7163, 0.6971, 0.7837, 0.6971, 0.8245, 0.6971, 0.8015, 0.6971, 0.8093, 0.6971, 0.8015, 0.6971, 0.7828, 0.6971, 0.8093, 0.6971, 0.7172, 0.6971, 0.6985, 0.6971, 0.6907, 0.6971, 0.6985, 0.6971, 0.6907, 0.6971, 0.6907, 0.6971, 0.625, 0.9343, 0.625, 0.9343, 0.625, 0.9343, 0.625, 0.9343, 0.625, 0.9343, 0.625, 0.9343, 0.625, 0.8157, 0.625, 0.8157, 0.625, 0.8157, 0.625, 0.8157, 0.625, 0.8157, 0.625, 0.8157, 0.7163, 0.6971, 0.7163, 0.6971, 0.6907, 0.6971, 0.6907, 0.6971, 0.625, 0.8157, 0.625, 0.8157, 0.625, 0.8157, 0.625, 0.8157, 0.625, 0.9343, 0.625, 0.9343, 0.625, 0.9343, 0.625, 0.9343, 0.8093, 0.6971, 0.8093, 0.6971, 0.7837, 0.6971, 0.7837, 0.6971, 0.625, 0.8157, 0.625, 0.8157, 0.625, 0.8157, 0.625, 0.8157, 0.6907, 0.6971, 0.6907, 0.6971, 0.7162, 0.6971, 0.7162, 0.6971, 0.625, 0.9343, 0.625, 0.9343, 0.625, 0.9343, 0.625, 0.9343, 0.8093, 0.6971, 0.8093, 0.6971, 0.7838, 0.6971, 0.7838, 0.6971, 0.0, 0.0, 0.0, 0.0, 0.0, 0.0, 0.0, 0.0, 0.0, 0.0, 0.0, 0.0, 0.0, 0.0, 0.0, 0.0, 0.0, 0.0, 0.0, 0.0, 0.0, 0.0, 0.0, 0.0, 0.0, 0.0, 0.0, 0.0, 0.0, 0.0, 0.0, 0.0, 0.7838, 0.6971, 0.7838, 0.6971, 0.8093, 0.6971, 0.8093, 0.6971, 0.625, 0.9343, 0.625, 0.9343, 0.625, 0.9343, 0.625, 0.9343, 0.7838, 0.6971, 0.7838, 0.6971, 0.8093, 0.6971, 0.8093, 0.6971, 0.625, 0.9343, 0.625, 0.9343, 0.625, 0.9343, 0.625, 0.9343, 0.7162, 0.6971, 0.7162, 0.6971, 0.6907, 0.6971, 0.6907, 0.6971, 0.625, 0.8157, 0.625, 0.8157, 0.625, 0.8157, 0.625, 0.8157, 0.7162, 0.6971, 0.7162, 0.6971, 0.6907, 0.6971, 0.6907, 0.6971, 0.625, 0.8157, 0.625, 0.8157, 0.625, 0.8157, 0.625, 0.8157, 0.7045, 0.832, 0.6709, 0.8752, 0.6354, 0.9209, 0.7338, 0.7942, 0.7548, 0.7672, 0.8041, 0.7038, 0.7837, 0.6971, 0.7308, 0.7677, 0.6414, 0.7862, 0.6534, 0.7646, 0.6638, 0.7457, 0.6287, 0.809, 0.6889, 0.7005, 0.6713, 0.7322, 0.6858, 0.7452, 0.7163, 0.6971, 0.646, 0.9073, 0.7045, 0.832, 0.7429, 0.7825, 0.6256, 0.9335, 0.809, 0.6975, 0.7503, 0.773, 0.7308, 0.7677, 0.7838, 0.6971, 0.6534, 0.7646, 0.6325, 0.8022, 0.6252, 0.8154, 0.6671, 0.7398, 0.6697, 0.7351, 0.6906, 0.6973, 0.7162, 0.6971, 0.6858, 0.7452, 0.625, 0.8157, 0.625, 0.8157, 0.625, 0.8157, 0.625, 0.8157, 0.6907, 0.6971, 0.6907, 0.6971, 0.7162, 0.6971, 0.7162, 0.6971, 0.625, 0.9343, 0.625, 0.9343, 0.625, 0.9343, 0.625, 0.9343, 0.8093, 0.6971, 0.8093, 0.6971, 0.7838, 0.6971, 0.7838, 0.6971, 0.7837, 0.6971, 0.7837, 0.6971, 0.8093, 0.6971, 0.8093, 0.6971, 0.625, 0.9343, 0.625, 0.9343, 0.6709, 0.8752, 0.625, 0.9343, 0.7838, 0.6971, 0.7838, 0.6971, 0.8093, 0.6971, 0.8093, 0.6971, 0.625, 0.9343, 0.625, 0.9343, 0.625, 0.9343, 0.646, 0.9073, 0.7163, 0.6971, 0.7163, 0.6971, 0.6907, 0.6971, 0.6907, 0.6971, 0.625, 0.8157, 0.625, 0.8157, 0.625, 0.8157, 0.6414, 0.7862, 0.7162, 0.6971, 0.7162, 0.6971, 0.6907, 0.6971, 0.6907, 0.6971, 0.625, 0.8157, 0.625, 0.8157, 0.6325, 0.8022, 0.625, 0.8157, 0.7838, 0.6971, 0.7837, 0.6971, 0.8092, 0.6971, 0.8093, 0.6971, 0.0, 0.0, 0.0, 0.0, 0.0, 0.0, 0.0, 0.0, 0.0, 0.0, 0.0, 0.0, 0.0, 0.0, 0.0, 0.0, 0.0, 0.0, 0.0, 0.0, 0.0, 0.0, 0.0, 0.0, 0.0, 0.0, 0.0, 0.0, 0.0, 0.0, 0.0, 0.0, 0.0, 0.0, 0.0, 0.0, 0.0, 0.0, 0.0, 0.0, 0.7163, 0.6971, 0.7162, 0.6971, 0.6907, 0.6971, 0.6908, 0.6971, 0.0, 0.0, 0.0, 0.0, 0.0, 0.0, 0.0, 0.0, 0.625, 0.9343, 0.625, 0.9343, 0.625, 0.9343, 0.625, 0.9341, 0.625, 0.9341, 0.625, 0.9343, 0.625, 0.9118, 0.625, 0.9113, 0.625, 0.8157, 0.625, 0.8157, 0.625, 0.8159, 0.625, 0.8157, 0.625, 0.8157, 0.625, 0.8159, 0.625, 0.8387, 0.625, 0.8382, 0.625, 0.9343, 0.625, 0.9343, 0.625, 0.9343, 0.625, 0.9343, 0.8093, 0.6971, 0.8088, 0.6971, 0.7863, 0.6971, 0.7861, 0.6971, 0.625, 0.8157, 0.625, 0.8157, 0.625, 0.8157, 0.625, 0.8157, 0.6912, 0.6971, 0.6907, 0.6971, 0.7139, 0.6971, 0.7137, 0.6971, 0.0, 0.0, 0.0, 0.0, 0.0, 0.0, 0.0, 0.0, 0.0, 0.0, 0.0, 0.0, 0.0, 0.0, 0.0, 0.0, 0.0, 0.0, 0.0, 0.0, 0.0, 0.0, 0.0, 0.0, 0.0, 0.0, 0.0, 0.0, 0.0, 0.0, 0.0, 0.0, 0.625, 0.9118, 0.625, 0.9118, 0.625, 0.9343, 0.625, 0.9343, 0.625, 0.9343, 0.625, 0.9343, 0.625, 0.9343, 0.625, 0.9343, 0.7861, 0.6971, 0.7837, 0.6971, 0.8093, 0.6971, 0.8093, 0.6971, 0.625, 0.9343, 0.625, 0.9343, 0.625, 0.9343, 0.625, 0.9343, 0.7838, 0.6971, 0.7838, 0.6971, 0.8093, 0.6971, 0.8093, 0.6971, 0.625, 0.9343, 0.625, 0.9343, 0.625, 0.9343, 0.625, 0.9343, 0.625, 0.8157, 0.625, 0.8157, 0.625, 0.8157, 0.625, 0.8157, 0.6907, 0.6971, 0.6907, 0.6971, 0.7162, 0.6971, 0.7162, 0.6971, 0.625, 0.8382, 0.625, 0.8382, 0.625, 0.8157, 0.625, 0.8157, 0.625, 0.8157, 0.625, 0.8157, 0.625, 0.8157, 0.625, 0.8157, 0.7163, 0.6971, 0.7139, 0.6971, 0.6907, 0.6971, 0.6907, 0.6971, 0.625, 0.8157, 0.625, 0.8157, 0.625, 0.8157, 0.625, 0.8157, 0.0, 0.0, 0.0, 0.0, 0.0, 0.0, 0.0, 0.0, 0.4098, 0.02582, 0.5614, 0.02582, 0.5614, 0.02582, 0.4098, 0.02582, 0.3838, 0.4343, 0.6162, 0.4343, 0.6161, 0.48, 0.3839, 0.48, 0.3838, 0.4343, 0.3838, 0.3157, 0.6162, 0.3157, 0.6162, 0.4343, 0.5614, 0.7242, 0.4098, 0.7242, 0.4098, 0.7242, 0.5614, 0.7242, 0.5614, 0.7242, 0.5992, 0.6864, 0.605, 0.6888, 0.5638, 0.73, 0.5992, 0.06358, 0.5614, 0.02582, 0.5638, 0.01999, 0.605, 0.06116, 0.4008, 0.2152, 0.4008, 0.03484, 0.4008, 0.03482, 0.4008, 0.2152, 0.4008, 0.5348, 0.4008, 0.7152, 0.395, 0.7209, 0.395, 0.5291, 0.5721, 0.7979, 0.5617, 0.8157, 0.3838, 0.8157, 0.3839, 0.77, 0.5721, 0.77, 0.625, 0.9343, 0.625, 0.9343, 0.625, 0.9343, 0.625, 0.9343, 0.625, 0.9343, 0.625, 0.9343, 0.5925, 0.6836, 0.5925, 0.5415, 0.5992, 0.5348, 0.5992, 0.6864, 0.4075, 0.7085, 0.4075, 0.5415, 0.4075, 0.5414, 0.4075, 0.7086, 0.5992, 0.6864, 0.5614, 0.7242, 0.5614, 0.7242, 0.5992, 0.6864, 0.5902, 0.5258, 0.4098, 0.5258, 0.4041, 0.52, 0.5959, 0.52, 0.5992, 0.6864, 0.5992, 0.5348, 0.605, 0.5291, 0.605, 0.6888, 0.5614, 0.02582, 0.5992, 0.06358, 0.5992, 0.06358, 0.5614, 0.02582, 0.4098, 0.2242, 0.5902, 0.2242, 0.5959, 0.23, 0.4041, 0.23, 0.5992, 0.2152, 0.5992, 0.06358, 0.605, 0.06116, 0.605, 0.2209, 0.5614, 0.02582, 0.4098, 0.02582, 0.4041, 0.01999, 0.5638, 0.01999, 0.4098, 0.7242, 0.5614, 0.7242, 0.5638, 0.73, 0.4041, 0.73, 0.4165, 0.03253, 0.5586, 0.03253, 0.5586, 0.03253, 0.4164, 0.03253, 0.5925, 0.5415, 0.5925, 0.6836, 0.5925, 0.6836, 0.5925, 0.5414, 0.5835, 0.5325, 0.4165, 0.5325, 0.4098, 0.5258, 0.5902, 0.5258, 0.5925, 0.06636, 0.5925, 0.2085, 0.5925, 0.2086, 0.5925, 0.06636, 0.5586, 0.7175, 0.5925, 0.6836, 0.5992, 0.6864, 0.5614, 0.7242, 0.5925, 0.06636, 0.5586, 0.03253, 0.5614, 0.02582, 0.5992, 0.06358, 0.5835, 0.2175, 0.4165, 0.2175, 0.4164, 0.2175, 0.5836, 0.2175, 0.4164, 0.2175, 0.4075, 0.2086, 0.4075, 0.04143, 0.4164, 0.03253, 0.5586, 0.03253, 0.5925, 0.06636, 0.5925, 0.2086, 0.5836, 0.2175, 0.4165, 0.5325, 0.5835, 0.5325, 0.5836, 0.5325, 0.4164, 0.5325, 0.5586, 0.7175, 0.4165, 0.7175, 0.4164, 0.7175, 0.5586, 0.7175, 0.4164, 0.7175, 0.4075, 0.7086, 0.4075, 0.5414, 0.4164, 0.5325, 0.5836, 0.5325, 0.5925, 0.5414, 0.5925, 0.6836, 0.5586, 0.7175, 0.5586, 0.03253, 0.5925, 0.06636, 0.5925, 0.06636, 0.5586, 0.03253, 0.4165, 0.2175, 0.5835, 0.2175, 0.5902, 0.2242, 0.4098, 0.2242, 0.5925, 0.2085, 0.5925, 0.06636, 0.5992, 0.06358, 0.5992, 0.2152, 0.5586, 0.03253, 0.4165, 0.03253, 0.4098, 0.02582, 0.5614, 0.02582, 0.4075, 0.5415, 0.4075, 0.7085, 0.4008, 0.7152, 0.4008, 0.5348, 0.4075, 0.04147, 0.4075, 0.2085, 0.4008, 0.2152, 0.4008, 0.03482, 0.4165, 0.7175, 0.5586, 0.7175, 0.5614, 0.7242, 0.4098, 0.7242, 0.5925, 0.6836, 0.5586, 0.7175, 0.5586, 0.7175, 0.5925, 0.6836, 0.125, 0.5059, 0.1374, 0.5022, 0.145, 0.5089, 0.125, 0.5148, 0.1374, 0.7478, 0.125, 0.7441, 0.125, 0.7352, 0.145, 0.7411, 0.395, 0.23, 0.38, 0.2406, 0.375, 0.2352, 0.395, 0.2209, 0.38, 0.00941, 0.395, 0.01999, 0.395, 0.02905, 0.375, 0.01483, 0.6156, 0.505, 0.605, 0.52, 0.5959, 0.52, 0.6102, 0.5, 0.395, 0.5291, 0.375, 0.5148, 0.38, 0.5094, 0.395, 0.52, 0.6228, 0.4876, 0.6191, 0.5, 0.6102, 0.5, 0.6161, 0.48, 0.375, 0.5148, 0.355, 0.5089, 0.3626, 0.5022, 0.375, 0.5059, 0.6191, 0.25, 0.6228, 0.2624, 0.6161, 0.27, 0.6102, 0.25, 0.605, 0.23, 0.6156, 0.245, 0.6102, 0.25, 0.5959, 0.23, 0.375, 0.7441, 0.3626, 0.7478, 0.355, 0.7411, 0.375, 0.7352, 0.395, 0.73, 0.38, 0.7406, 0.375, 0.7352, 0.395, 0.7209, 0.3093, 0.75, 0.1907, 0.75, 0.1907, 0.7412, 0.3093, 0.7412, 0.1907, 0.5, 0.3093, 0.5, 0.3093, 0.5088, 0.1907, 0.5088, 0.625, 0.3157, 0.625, 0.4343, 0.6162, 0.4343, 0.6162, 0.3157, 0.145, 0.5, 0.1907, 0.5, 0.1907, 0.5088, 0.145, 0.5089, 0.1907, 0.75, 0.145, 0.75, 0.145, 0.7411, 0.1907, 0.7412, 0.355, 0.5089, 0.3093, 0.5088, 0.3093, 0.5, 0.355, 0.5, 0.625, 0.4343, 0.625, 0.48, 0.6161, 0.48, 0.6162, 0.4343, 0.625, 0.27, 0.625, 0.3157, 0.6162, 0.3157, 0.6161, 0.27, 0.355, 0.75, 0.3093, 0.75, 0.3093, 0.7412, 0.355, 0.7411, 0.4041, 0.01999, 0.4098, 0.02582, 0.4008, 0.03484, 0.395, 0.02905, 0.4098, 0.2242, 0.4041, 0.23, 0.395, 0.2209, 0.4008, 0.2152, 0.605, 0.5291, 0.5992, 0.5348, 0.5902, 0.5258, 0.5959, 0.52, 0.4008, 0.5348, 0.395, 0.5291, 0.4041, 0.52, 0.4098, 0.5258, 0.5992, 0.2152, 0.605, 0.2209, 0.5959, 0.23, 0.5902, 0.2242, 0.4098, 0.7242, 0.4041, 0.73, 0.395, 0.7209, 0.4008, 0.7152, 0.4098, 0.02582, 0.4098, 0.02582, 0.4008, 0.03482, 0.4008, 0.03484, 0.4098, 0.2242, 0.4098, 0.2242, 0.4008, 0.2152, 0.4008, 0.2152, 0.4008, 0.7152, 0.4008, 0.7152, 0.4098, 0.7242, 0.4098, 0.7242, 0.5992, 0.5348, 0.5992, 0.5348, 0.5902, 0.5258, 0.5902, 0.5258, 0.4008, 0.5348, 0.4008, 0.5348, 0.4098, 0.5258, 0.4098, 0.5258, 0.5992, 0.2152, 0.5992, 0.2152, 0.5902, 0.2242, 0.5902, 0.2242, 0.4098, 0.02582, 0.4165, 0.03253, 0.4075, 0.04147, 0.4008, 0.03482, 0.4165, 0.2175, 0.4098, 0.2242, 0.4008, 0.2152, 0.4075, 0.2085, 0.5992, 0.5348, 0.5925, 0.5415, 0.5835, 0.5325, 0.5902, 0.5258, 0.4075, 0.5415, 0.4008, 0.5348, 0.4098, 0.5258, 0.4165, 0.5325, 0.5925, 0.2085, 0.5992, 0.2152, 0.5902, 0.2242, 0.5835, 0.2175, 0.4165, 0.7175, 0.4098, 0.7242, 0.4008, 0.7152, 0.4075, 0.7085, 0.5925, 0.5415, 0.5925, 0.5414, 0.5836, 0.5325, 0.5835, 0.5325, 0.4075, 0.5414, 0.4075, 0.5415, 0.4165, 0.5325, 0.4164, 0.5325, 0.4075, 0.2085, 0.4075, 0.2086, 0.4164, 0.2175, 0.4165, 0.2175, 0.5925, 0.2086, 0.5925, 0.2085, 0.5835, 0.2175, 0.5836, 0.2175, 0.4075, 0.04143, 0.4075, 0.04147, 0.4165, 0.03253, 0.4164, 0.03253, 0.4164, 0.7175, 0.4165, 0.7175, 0.4075, 0.7085, 0.4075, 0.7086, 0.4008, 0.03484, 0.4008, 0.2152, 0.395, 0.2209, 0.395, 0.02905, 0.6137, 0.824, 0.6208, 0.8259, 0.6216, 0.8435, 0.6216, 0.9065, 0.6208, 0.9241, 0.6137, 0.926, 0.5834, 0.926, 0.5763, 0.9241, 0.5755, 0.907, 0.5755, 0.843, 0.5763, 0.8259, 0.5834, 0.824, 0.5738, 0.8388, 0.5738, 0.9112, 0.5721, 0.9154, 0.5721, 0.8346, 0.6233, 0.9107, 0.6233, 0.8393, 0.625, 0.8352, 0.625, 0.9148, 0.5817, 0.9301, 0.6155, 0.9301, 0.6172, 0.9343, 0.5799, 0.9343, 0.5721, 0.9155, 0.5721, 0.9288, 0.5721, 0.9343, 0.5721, 0.9521, 0.5617, 0.9343, 0.6173, 0.9343, 0.6227, 0.9343, 0.625, 0.9343, 0.625, 0.9343, 0.625, 0.9343, 0.625, 0.9521, 0.625, 0.8336, 0.6227, 0.8157, 0.6173, 0.8157, 0.625, 0.7979, 0.625, 0.8157, 0.625, 0.8157, 0.5799, 0.8157, 0.5744, 0.8157, 0.5721, 0.8157, 0.5617, 0.8157, 0.5721, 0.7979, 0.5721, 0.9155, 0.5721, 0.9155, 0.5721, 0.9343, 0.5721, 0.9343, 0.5721, 0.9343, 0.5721, 0.9343, 0.5799, 0.9343, 0.5799, 0.9343, 0.625, 0.9343, 0.625, 0.9343, 0.625, 0.9343, 0.625, 0.9343, 0.625, 0.9343, 0.625, 0.9343, 0.6173, 0.9343, 0.6172, 0.9343, 0.6172, 0.8157, 0.6173, 0.8157, 0.625, 0.8157, 0.625, 0.8157, 0.625, 0.8157, 0.625, 0.8157, 0.625, 0.8157, 0.625, 0.8157, 0.5799, 0.8157, 0.5799, 0.8157, 0.5721, 0.8157, 0.5721, 0.8157, 0.5721, 0.8157, 0.5721, 0.8157, 0.5721, 0.8345, 0.5721, 0.8345, 0.5817, 0.8199, 0.5834, 0.824, 0.5763, 0.8259, 0.5746, 0.8217, 0.5746, 0.8217, 0.5763, 0.8259, 0.5755, 0.843, 0.5738, 0.8388, 0.5817, 0.9301, 0.5799, 0.9343, 0.5729, 0.9324, 0.5746, 0.9283, 0.5746, 0.9283, 0.5729, 0.9324, 0.5721, 0.9154, 0.5738, 0.9112, 0.6155, 0.9301, 0.6137, 0.926, 0.6208, 0.9241, 0.6225, 0.9282, 0.6225, 0.9282, 0.6208, 0.9241, 0.6216, 0.9065, 0.6233, 0.9107, 0.6155, 0.8199, 0.6172, 0.8157, 0.6242, 0.8176, 0.6225, 0.8218, 0.6225, 0.8218, 0.6242, 0.8176, 0.625, 0.8352, 0.6233, 0.8393, 0.5721, 0.8346, 0.5721, 0.8345, 0.5721, 0.8157, 0.5729, 0.8176, 0.5729, 0.8176, 0.5721, 0.8157, 0.5799, 0.8157, 0.5799, 0.8157, 0.625, 0.8351, 0.625, 0.8352, 0.6242, 0.8176, 0.625, 0.8157, 0.625, 0.8157, 0.6242, 0.8176, 0.6172, 0.8157, 0.6172, 0.8157, 0.5799, 0.9343, 0.5799, 0.9343, 0.5721, 0.9343, 0.5729, 0.9324, 0.5729, 0.9324, 0.5721, 0.9343, 0.5721, 0.9155, 0.5721, 0.9154, 0.625, 0.9148, 0.625, 0.9149, 0.625, 0.9343, 0.6242, 0.9324, 0.6242, 0.9324, 0.625, 0.9343, 0.6172, 0.9343, 0.6172, 0.9343, 0.5721, 0.9155, 0.5721, 0.8345, 0.5721, 0.8345, 0.5721, 0.9155, 0.6208, 0.8259, 0.6225, 0.8218, 0.6233, 0.8393, 0.6216, 0.8435, 0.6137, 0.824, 0.6155, 0.8199, 0.6225, 0.8218, 0.6208, 0.8259, 0.6242, 0.9324, 0.6225, 0.9282, 0.6233, 0.9107, 0.625, 0.9148, 0.6172, 0.9343, 0.6155, 0.9301, 0.6225, 0.9282, 0.6242, 0.9324, 0.5763, 0.9241, 0.5746, 0.9283, 0.5738, 0.9112, 0.5755, 0.907, 0.5834, 0.926, 0.5817, 0.9301, 0.5746, 0.9283, 0.5763, 0.9241, 0.5729, 0.8176, 0.5746, 0.8217, 0.5738, 0.8388, 0.5721, 0.8346, 0.5799, 0.8157, 0.5817, 0.8199, 0.5746, 0.8217, 0.5729, 0.8176, 0.5834, 0.926, 0.6137, 0.926, 0.6155, 0.9301, 0.5817, 0.9301, 0.6216, 0.9065, 0.6216, 0.8435, 0.6233, 0.8393, 0.6233, 0.9107, 0.5755, 0.843, 0.5755, 0.907, 0.5738, 0.9112, 0.5738, 0.8388, 0.6137, 0.824, 0.5834, 0.824, 0.5817, 0.8199, 0.6155, 0.8199])
me_cube.materials.append(mat_gas)
me_cube.materials.append(mat_nozzle)
me_cube.use_remesh_preserve_volume = False
me_cube.use_remesh_preserve_attributes = False
me_cube.use_mirror_vertex_groups = False
me_cube.update()

# ---- objects
ob_gas_can = bpy.data.objects.new('Gas Can', me_cube)

# ---- transforms, parenting, visibility, modifiers, constraints
ob_gas_can.location = (0.0, 0.0, 0.0)
ob_gas_can.lock_rotations_4d = False
ob_gas_can.empty_display_type = 'ARROWS'
ob_gas_can.lineart.crease_threshold = 0.0
_m = ob_gas_can.modifiers.new('Auto Smooth', 'NODES')
_m.node_group = ng_auto_smooth
_gi = [s.identifier for s in ng_auto_smooth.interface.items_tree if s.item_type == 'SOCKET' and s.in_out == 'INPUT']
_m[_gi[1]] = 0.7854  # Angle

# ---- collection membership
col_gas.objects.link(ob_gas_can)

# ---- scene / render settings (as saved in the file)
scene.frame_start = 0; scene.frame_end = 480; scene.frame_set(0)
scene.render.engine = 'CYCLES'
scene.render.use_motion_blur = True
scene.render.use_simplify = True
scene.render.simplify_subdivision = 2
scene.render.simplify_subdivision_render = 2
scene.cycles.samples = 128
scene.cycles.sampling_pattern = 'TABULATED_SOBOL'
scene.cycles.use_light_tree = False
scene.eevee.use_volumetric_shadows = True
scene.eevee.use_gtao = True
scene.eevee.ray_tracing_options.trace_max_roughness = 0.0
scene.eevee.use_raytracing = True
scene.view_settings.look = 'Medium High Contrast'
scene.view_settings.view_transform = 'Filmic'
bpy.context.view_layer.update()

# ---- added for rendering (the .blend has no active camera and no usable light): camera, sun
cam_auto = bpy.data.cameras.new('AutoCamera')
cam_auto.lens = 50.0
cam_auto.sensor_width = 36.0
cam_auto.clip_end = 1000.0
ob_auto_camera = bpy.data.objects.new('AutoCamera', cam_auto)
scene.collection.objects.link(ob_auto_camera)
ob_auto_camera.location = (3.82899, -4.9353, 3.46614)
ob_auto_camera.rotation_euler = (1.09748, -7.21219e-08, 0.694738)
scene.camera = ob_auto_camera
light_auto_sun = bpy.data.lights.new('AutoSun', 'SUN')
light_auto_sun.energy = 3.0
light_auto_sun.angle = 0.0523599
ob_auto_sun = bpy.data.objects.new('AutoSun', light_auto_sun)
scene.collection.objects.link(ob_auto_sun)
ob_auto_sun.rotation_euler = (0.872665, 0.174533, 0.523599)
bpy.context.view_layer.update()

